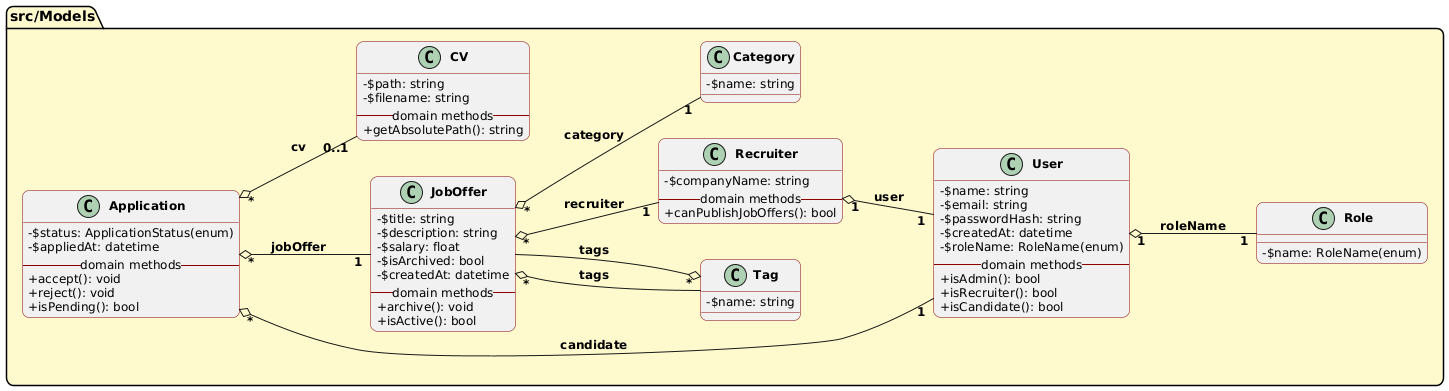

The diagram above was rendered by PlantUML. Its source (embedded in the PNG):
@startuml
left to right direction

' THEME & COLORS
skinparam classAttributeIconSize 0
skinparam RoundCorner 15
hide <<spotClass>> stereotype

skinparam class {
  ArrowFontStyle bold
  ArrowFontSize 12
  FontStyle bold
  AttributeFontSize 12
  BorderColor darkred
}

' ========= MODELS ONLY =========
package "src/Models" #FFFACD {

  class User {
    - $name: string
    - $email: string
    - $passwordHash: string
    - $createdAt: datetime
    - $roleName: RoleName(enum)
    -- domain methods --
    + isAdmin(): bool
    + isRecruiter(): bool
    + isCandidate(): bool
  }

  class Role {
    - $name: RoleName(enum)
  }

  class Recruiter {
    - $companyName: string
    -- domain methods --
    + canPublishJobOffers(): bool
  }

  class Category {
    - $name: string
  }

  class Tag {
    - $name: string
  }

  class JobOffer {
    - $title: string
    - $description: string
    - $salary: float
    - $isArchived: bool
    - $createdAt: datetime
    -- domain methods --
    + archive(): void
    + isActive(): bool
  }

  class CV {
    - $path: string
    - $filename: string
    -- domain methods --
    + getAbsolutePath(): string
  }

  class Application {
    - $status: ApplicationStatus(enum)
    - $appliedAt: datetime
    -- domain methods --
    + accept(): void
    + reject(): void
    + isPending(): bool
  }
}

' ========= RELATIONSHIPS (BASED ON ERD) =========

' Roles
User "1" o-- "1" Role : roleName

' Recruiters
Recruiter "1" o-- "1" User      : user

' Jobs
JobOffer "*" o-- "1" Category   : category
JobOffer "*" o-- "1" Recruiter  : recruiter

' Applications
Application "*" o-- "1" User    : candidate
Application "*" o-- "1" JobOffer: jobOffer
Application "*" o-- "0..1" CV   : cv

' Many-to-many as mutual aggregations (no explicit pivot class)
JobOffer "*" o--  Tag        : tags
Tag "*" o--  JobOffer        : tags
@enduml